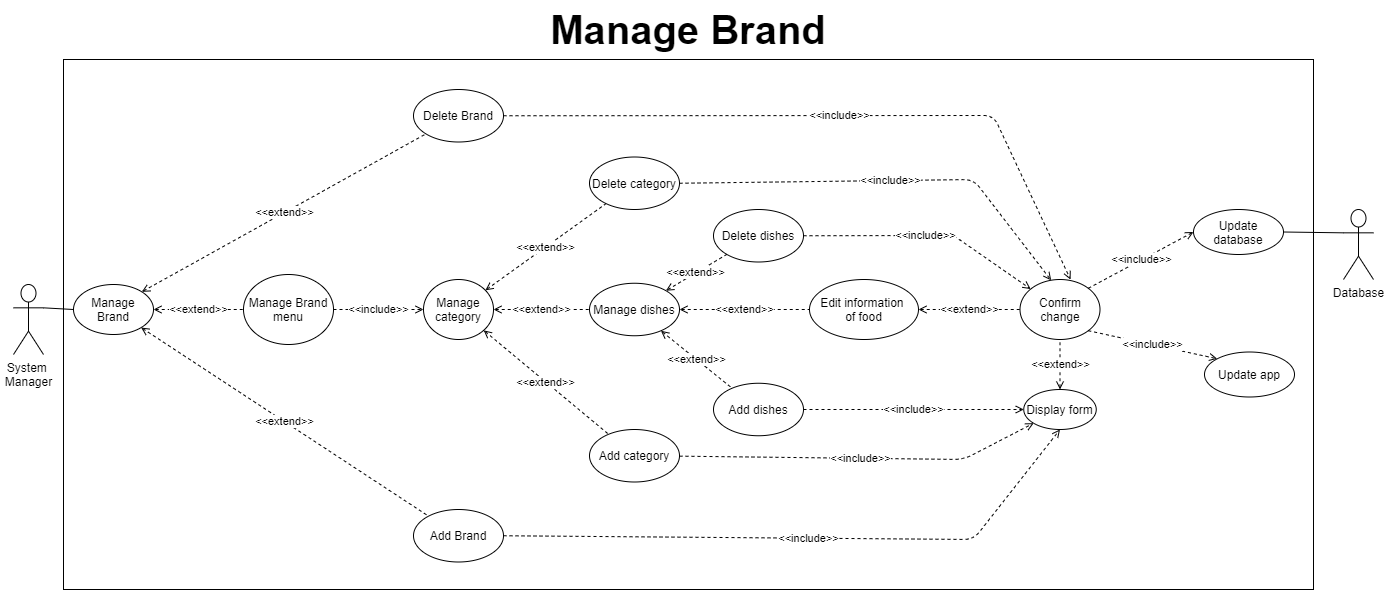

The diagram above was exported from draw.io. Its source (the exported page's mxGraphModel, read from the mxfile embedded in the PNG):
<mxGraphModel dx="1038" dy="599" grid="1" gridSize="10" guides="1" tooltips="1" connect="1" arrows="1" fold="1" page="1" pageScale="1" pageWidth="827" pageHeight="1169" math="0" shadow="0">
  <root>
    <mxCell id="0" />
    <mxCell id="1" parent="0" />
    <mxCell id="JVqXwNO0EuI75jhiFQq5-26" value="" style="rounded=0;whiteSpace=wrap;html=1;gradientColor=#ffffff;" parent="1" vertex="1">
      <mxGeometry x="100" y="120" width="1250" height="530" as="geometry" />
    </mxCell>
    <mxCell id="JVqXwNO0EuI75jhiFQq5-1" value="System &lt;br&gt;Manager" style="shape=umlActor;verticalLabelPosition=bottom;verticalAlign=top;html=1;outlineConnect=0;" parent="1" vertex="1">
      <mxGeometry x="50" y="345" width="30" height="70" as="geometry" />
    </mxCell>
    <mxCell id="JVqXwNO0EuI75jhiFQq5-2" value="Manage Brand" style="ellipse;whiteSpace=wrap;html=1;gradientColor=#ffffff;" parent="1" vertex="1">
      <mxGeometry x="110" y="345" width="80" height="50" as="geometry" />
    </mxCell>
    <mxCell id="JVqXwNO0EuI75jhiFQq5-3" value="" style="endArrow=none;html=1;exitX=1;exitY=0.3333333333333333;exitDx=0;exitDy=0;exitPerimeter=0;entryX=0;entryY=0.5;entryDx=0;entryDy=0;" parent="1" source="JVqXwNO0EuI75jhiFQq5-1" target="JVqXwNO0EuI75jhiFQq5-2" edge="1">
      <mxGeometry width="50" height="50" relative="1" as="geometry">
        <mxPoint x="470" y="545" as="sourcePoint" />
        <mxPoint x="520" y="495" as="targetPoint" />
      </mxGeometry>
    </mxCell>
    <mxCell id="JVqXwNO0EuI75jhiFQq5-4" value="Manage Brand menu" style="ellipse;whiteSpace=wrap;html=1;" parent="1" vertex="1">
      <mxGeometry x="280" y="335" width="90" height="70" as="geometry" />
    </mxCell>
    <mxCell id="JVqXwNO0EuI75jhiFQq5-6" value="Manage category" style="ellipse;whiteSpace=wrap;html=1;" parent="1" vertex="1">
      <mxGeometry x="460" y="340" width="70" height="60" as="geometry" />
    </mxCell>
    <mxCell id="JVqXwNO0EuI75jhiFQq5-8" value="Edit information &lt;br&gt;of food" style="ellipse;whiteSpace=wrap;html=1;" parent="1" vertex="1">
      <mxGeometry x="846" y="340" width="108.99" height="60" as="geometry" />
    </mxCell>
    <mxCell id="JVqXwNO0EuI75jhiFQq5-9" value="&amp;lt;&amp;lt;extend&amp;gt;&amp;gt;" style="endArrow=none;dashed=1;html=1;startArrow=open;startFill=0;" parent="1" source="UYVcxlew1MNA-BvCPAuF-13" target="JVqXwNO0EuI75jhiFQq5-8" edge="1">
      <mxGeometry width="50" height="50" relative="1" as="geometry">
        <mxPoint x="1035.9971804417135" y="583.3213659304774" as="sourcePoint" />
        <mxPoint x="1314.99" y="704" as="targetPoint" />
      </mxGeometry>
    </mxCell>
    <mxCell id="JVqXwNO0EuI75jhiFQq5-10" value="Confirm change" style="ellipse;whiteSpace=wrap;html=1;" parent="1" vertex="1">
      <mxGeometry x="1056.5" y="340" width="80" height="60" as="geometry" />
    </mxCell>
    <mxCell id="JVqXwNO0EuI75jhiFQq5-11" value="&amp;lt;&amp;lt;extend&amp;gt;&amp;gt;" style="endArrow=none;dashed=1;html=1;exitX=1;exitY=0.5;exitDx=0;exitDy=0;startArrow=open;startFill=0;entryX=0;entryY=0.5;entryDx=0;entryDy=0;" parent="1" source="JVqXwNO0EuI75jhiFQq5-8" target="JVqXwNO0EuI75jhiFQq5-10" edge="1">
      <mxGeometry width="50" height="50" relative="1" as="geometry">
        <mxPoint x="1294.99" y="685" as="sourcePoint" />
        <mxPoint x="1404.99" y="685" as="targetPoint" />
      </mxGeometry>
    </mxCell>
    <mxCell id="JVqXwNO0EuI75jhiFQq5-12" value="Update database" style="ellipse;whiteSpace=wrap;html=1;" parent="1" vertex="1">
      <mxGeometry x="1230" y="270" width="90" height="45" as="geometry" />
    </mxCell>
    <mxCell id="JVqXwNO0EuI75jhiFQq5-13" value="&amp;lt;&amp;lt;include&amp;gt;&amp;gt;" style="endArrow=open;dashed=1;html=1;exitX=1;exitY=0;exitDx=0;exitDy=0;entryX=0;entryY=0.5;entryDx=0;entryDy=0;endFill=0;" parent="1" source="JVqXwNO0EuI75jhiFQq5-10" target="JVqXwNO0EuI75jhiFQq5-12" edge="1">
      <mxGeometry width="50" height="50" relative="1" as="geometry">
        <mxPoint x="1924.99" y="755" as="sourcePoint" />
        <mxPoint x="1974.99" y="705" as="targetPoint" />
      </mxGeometry>
    </mxCell>
    <mxCell id="JVqXwNO0EuI75jhiFQq5-14" value="Update app" style="ellipse;whiteSpace=wrap;html=1;" parent="1" vertex="1">
      <mxGeometry x="1241" y="412.5" width="90" height="45" as="geometry" />
    </mxCell>
    <mxCell id="JVqXwNO0EuI75jhiFQq5-15" value="&amp;lt;&amp;lt;include&amp;gt;&amp;gt;" style="endArrow=open;dashed=1;html=1;exitX=1;exitY=1;exitDx=0;exitDy=0;endFill=0;entryX=0;entryY=0;entryDx=0;entryDy=0;" parent="1" source="JVqXwNO0EuI75jhiFQq5-10" target="JVqXwNO0EuI75jhiFQq5-14" edge="1">
      <mxGeometry width="50" height="50" relative="1" as="geometry">
        <mxPoint x="1924.99" y="755" as="sourcePoint" />
        <mxPoint x="1324.99" y="640" as="targetPoint" />
      </mxGeometry>
    </mxCell>
    <mxCell id="JVqXwNO0EuI75jhiFQq5-16" value="Database" style="shape=umlActor;verticalLabelPosition=bottom;verticalAlign=top;html=1;outlineConnect=0;gradientColor=#ffffff;" parent="1" vertex="1">
      <mxGeometry x="1380" y="270" width="30" height="70" as="geometry" />
    </mxCell>
    <mxCell id="JVqXwNO0EuI75jhiFQq5-17" value="" style="endArrow=none;html=1;exitX=1;exitY=0.5;exitDx=0;exitDy=0;entryX=0;entryY=0.3333333333333333;entryDx=0;entryDy=0;entryPerimeter=0;" parent="1" source="JVqXwNO0EuI75jhiFQq5-12" target="JVqXwNO0EuI75jhiFQq5-16" edge="1">
      <mxGeometry width="50" height="50" relative="1" as="geometry">
        <mxPoint x="1310" y="495" as="sourcePoint" />
        <mxPoint x="1360" y="445" as="targetPoint" />
      </mxGeometry>
    </mxCell>
    <mxCell id="JVqXwNO0EuI75jhiFQq5-20" value="Display form" style="ellipse;whiteSpace=wrap;html=1;gradientColor=#ffffff;" parent="1" vertex="1">
      <mxGeometry x="1060.25" y="450" width="72.5" height="40" as="geometry" />
    </mxCell>
    <mxCell id="JVqXwNO0EuI75jhiFQq5-21" value="&amp;lt;&amp;lt;include&amp;gt;&amp;gt;" style="endArrow=open;dashed=1;html=1;endFill=0;" parent="1" source="UYVcxlew1MNA-BvCPAuF-14" target="JVqXwNO0EuI75jhiFQq5-20" edge="1">
      <mxGeometry width="50" height="50" relative="1" as="geometry">
        <mxPoint x="1119.3021382223492" y="710.7486636110318" as="sourcePoint" />
        <mxPoint x="1340" y="665" as="targetPoint" />
      </mxGeometry>
    </mxCell>
    <mxCell id="JVqXwNO0EuI75jhiFQq5-22" value="&amp;lt;&amp;lt;extend&amp;gt;&amp;gt;" style="endArrow=none;dashed=1;html=1;startArrow=open;startFill=0;" parent="1" source="JVqXwNO0EuI75jhiFQq5-20" target="JVqXwNO0EuI75jhiFQq5-10" edge="1">
      <mxGeometry width="50" height="50" relative="1" as="geometry">
        <mxPoint x="1364.99" y="735" as="sourcePoint" />
        <mxPoint x="1414.99" y="685" as="targetPoint" />
      </mxGeometry>
    </mxCell>
    <mxCell id="UYVcxlew1MNA-BvCPAuF-1" value="&amp;lt;&amp;lt;extend&amp;gt;&amp;gt;" style="endArrow=none;dashed=1;html=1;startArrow=open;startFill=0;entryX=0;entryY=0.5;entryDx=0;entryDy=0;exitX=1;exitY=0.5;exitDx=0;exitDy=0;" parent="1" source="JVqXwNO0EuI75jhiFQq5-2" target="JVqXwNO0EuI75jhiFQq5-4" edge="1">
      <mxGeometry width="50" height="50" relative="1" as="geometry">
        <mxPoint x="295.39193590946047" y="469.99948322974626" as="sourcePoint" />
        <mxPoint x="350.00126265847075" y="387.3132034355966" as="targetPoint" />
      </mxGeometry>
    </mxCell>
    <mxCell id="UYVcxlew1MNA-BvCPAuF-2" value="Add Brand" style="ellipse;whiteSpace=wrap;html=1;" parent="1" vertex="1">
      <mxGeometry x="450" y="570" width="90" height="52.5" as="geometry" />
    </mxCell>
    <mxCell id="UYVcxlew1MNA-BvCPAuF-3" value="Delete Brand" style="ellipse;whiteSpace=wrap;html=1;" parent="1" vertex="1">
      <mxGeometry x="450" y="150" width="90" height="52.5" as="geometry" />
    </mxCell>
    <mxCell id="UYVcxlew1MNA-BvCPAuF-4" value="&amp;lt;&amp;lt;extend&amp;gt;&amp;gt;" style="endArrow=none;dashed=1;html=1;startArrow=open;startFill=0;exitX=1;exitY=0;exitDx=0;exitDy=0;" parent="1" source="JVqXwNO0EuI75jhiFQq5-2" target="UYVcxlew1MNA-BvCPAuF-3" edge="1">
      <mxGeometry width="50" height="50" relative="1" as="geometry">
        <mxPoint x="306" y="182.5" as="sourcePoint" />
        <mxPoint x="393.1801948466052" y="290.25126265847075" as="targetPoint" />
      </mxGeometry>
    </mxCell>
    <mxCell id="UYVcxlew1MNA-BvCPAuF-5" value="&amp;lt;&amp;lt;extend&amp;gt;&amp;gt;" style="endArrow=none;dashed=1;html=1;startArrow=open;startFill=0;" parent="1" source="JVqXwNO0EuI75jhiFQq5-2" target="UYVcxlew1MNA-BvCPAuF-2" edge="1">
      <mxGeometry width="50" height="50" relative="1" as="geometry">
        <mxPoint x="192.82" y="221.12" as="sourcePoint" />
        <mxPoint x="272.3702474279123" y="650.0855335428669" as="targetPoint" />
      </mxGeometry>
    </mxCell>
    <mxCell id="UYVcxlew1MNA-BvCPAuF-7" value="&amp;lt;&amp;lt;include&amp;gt;&amp;gt;" style="endArrow=open;dashed=1;html=1;exitX=1;exitY=0.5;exitDx=0;exitDy=0;endFill=0;entryX=0;entryY=0.5;entryDx=0;entryDy=0;" parent="1" source="JVqXwNO0EuI75jhiFQq5-4" target="JVqXwNO0EuI75jhiFQq5-6" edge="1">
      <mxGeometry width="50" height="50" relative="1" as="geometry">
        <mxPoint x="493.0021382223492" y="484.9986636110318" as="sourcePoint" />
        <mxPoint x="549.4239534061235" y="383.38826653432125" as="targetPoint" />
      </mxGeometry>
    </mxCell>
    <mxCell id="UYVcxlew1MNA-BvCPAuF-8" value="Add category" style="ellipse;whiteSpace=wrap;html=1;" parent="1" vertex="1">
      <mxGeometry x="626" y="490" width="90" height="52.5" as="geometry" />
    </mxCell>
    <mxCell id="UYVcxlew1MNA-BvCPAuF-9" value="Delete category" style="ellipse;whiteSpace=wrap;html=1;" parent="1" vertex="1">
      <mxGeometry x="626" y="217.5" width="90" height="52.5" as="geometry" />
    </mxCell>
    <mxCell id="UYVcxlew1MNA-BvCPAuF-10" value="&amp;lt;&amp;lt;extend&amp;gt;&amp;gt;" style="endArrow=none;dashed=1;html=1;startArrow=open;startFill=0;" parent="1" source="JVqXwNO0EuI75jhiFQq5-6" target="UYVcxlew1MNA-BvCPAuF-9" edge="1">
      <mxGeometry width="50" height="50" relative="1" as="geometry">
        <mxPoint x="549.2842712474619" y="409.8223304703363" as="sourcePoint" />
        <mxPoint x="638.1801948466052" y="370.25126265847075" as="targetPoint" />
      </mxGeometry>
    </mxCell>
    <mxCell id="UYVcxlew1MNA-BvCPAuF-11" value="&amp;lt;&amp;lt;extend&amp;gt;&amp;gt;" style="endArrow=none;dashed=1;html=1;startArrow=open;startFill=0;" parent="1" source="JVqXwNO0EuI75jhiFQq5-6" target="UYVcxlew1MNA-BvCPAuF-8" edge="1">
      <mxGeometry width="50" height="50" relative="1" as="geometry">
        <mxPoint x="521" y="402.5" as="sourcePoint" />
        <mxPoint x="525.0001948466052" y="408.87126265847076" as="targetPoint" />
      </mxGeometry>
    </mxCell>
    <mxCell id="UYVcxlew1MNA-BvCPAuF-12" value="&amp;lt;&amp;lt;extend&amp;gt;&amp;gt;" style="endArrow=none;dashed=1;html=1;startArrow=open;startFill=0;" parent="1" source="JVqXwNO0EuI75jhiFQq5-6" target="UYVcxlew1MNA-BvCPAuF-13" edge="1">
      <mxGeometry width="50" height="50" relative="1" as="geometry">
        <mxPoint x="685.9958830137133" y="435.0047218321831" as="sourcePoint" />
        <mxPoint x="801.4018083785573" y="366.86161214209426" as="targetPoint" />
      </mxGeometry>
    </mxCell>
    <mxCell id="UYVcxlew1MNA-BvCPAuF-13" value="Manage dishes" style="ellipse;whiteSpace=wrap;html=1;" parent="1" vertex="1">
      <mxGeometry x="626" y="343.75" width="90" height="52.5" as="geometry" />
    </mxCell>
    <mxCell id="UYVcxlew1MNA-BvCPAuF-14" value="Add dishes" style="ellipse;whiteSpace=wrap;html=1;" parent="1" vertex="1">
      <mxGeometry x="750" y="443.75" width="90" height="52.5" as="geometry" />
    </mxCell>
    <mxCell id="UYVcxlew1MNA-BvCPAuF-15" value="Delete dishes" style="ellipse;whiteSpace=wrap;html=1;" parent="1" vertex="1">
      <mxGeometry x="750" y="270" width="90" height="52.5" as="geometry" />
    </mxCell>
    <mxCell id="UYVcxlew1MNA-BvCPAuF-16" value="&amp;lt;&amp;lt;extend&amp;gt;&amp;gt;" style="endArrow=none;dashed=1;html=1;startArrow=open;startFill=0;" parent="1" source="UYVcxlew1MNA-BvCPAuF-13" target="UYVcxlew1MNA-BvCPAuF-15" edge="1">
      <mxGeometry width="50" height="50" relative="1" as="geometry">
        <mxPoint x="770.522984008494" y="385.1319741281445" as="sourcePoint" />
        <mxPoint x="898.1801948466052" y="412.27126265847073" as="targetPoint" />
      </mxGeometry>
    </mxCell>
    <mxCell id="UYVcxlew1MNA-BvCPAuF-17" value="&amp;lt;&amp;lt;extend&amp;gt;&amp;gt;" style="endArrow=none;dashed=1;html=1;startArrow=open;startFill=0;" parent="1" source="UYVcxlew1MNA-BvCPAuF-13" target="UYVcxlew1MNA-BvCPAuF-14" edge="1">
      <mxGeometry width="50" height="50" relative="1" as="geometry">
        <mxPoint x="783.8258830137133" y="395.0047218321831" as="sourcePoint" />
        <mxPoint x="785.0001948466052" y="450.89126265847074" as="targetPoint" />
      </mxGeometry>
    </mxCell>
    <mxCell id="UYVcxlew1MNA-BvCPAuF-18" value="&amp;lt;&amp;lt;include&amp;gt;&amp;gt;" style="endArrow=open;dashed=1;html=1;endFill=0;" parent="1" source="UYVcxlew1MNA-BvCPAuF-8" target="JVqXwNO0EuI75jhiFQq5-20" edge="1">
      <mxGeometry width="50" height="50" relative="1" as="geometry">
        <mxPoint x="780" y="620" as="sourcePoint" />
        <mxPoint x="994.25" y="620" as="targetPoint" />
        <Array as="points">
          <mxPoint x="1000" y="520" />
        </Array>
      </mxGeometry>
    </mxCell>
    <mxCell id="UYVcxlew1MNA-BvCPAuF-19" value="&amp;lt;&amp;lt;include&amp;gt;&amp;gt;" style="endArrow=open;dashed=1;html=1;endFill=0;exitX=1;exitY=0.5;exitDx=0;exitDy=0;entryX=0.5;entryY=1;entryDx=0;entryDy=0;" parent="1" source="UYVcxlew1MNA-BvCPAuF-2" target="JVqXwNO0EuI75jhiFQq5-20" edge="1">
      <mxGeometry width="50" height="50" relative="1" as="geometry">
        <mxPoint x="370" y="685.05" as="sourcePoint" />
        <mxPoint x="729.2390193095234" y="619.9988424308394" as="targetPoint" />
        <Array as="points">
          <mxPoint x="1010" y="600" />
        </Array>
      </mxGeometry>
    </mxCell>
    <mxCell id="UYVcxlew1MNA-BvCPAuF-20" value="&amp;lt;&amp;lt;include&amp;gt;&amp;gt;" style="endArrow=open;dashed=1;html=1;endFill=0;exitX=1;exitY=0.5;exitDx=0;exitDy=0;" parent="1" source="UYVcxlew1MNA-BvCPAuF-15" target="JVqXwNO0EuI75jhiFQq5-10" edge="1">
      <mxGeometry width="50" height="50" relative="1" as="geometry">
        <mxPoint x="900.0000000000018" y="130" as="sourcePoint" />
        <mxPoint x="1120.25" y="130" as="targetPoint" />
        <Array as="points">
          <mxPoint x="990" y="296" />
        </Array>
      </mxGeometry>
    </mxCell>
    <mxCell id="UYVcxlew1MNA-BvCPAuF-21" value="&amp;lt;&amp;lt;include&amp;gt;&amp;gt;" style="endArrow=open;dashed=1;html=1;endFill=0;entryX=0.39;entryY=0.015;entryDx=0;entryDy=0;entryPerimeter=0;exitX=1;exitY=0.5;exitDx=0;exitDy=0;" parent="1" source="UYVcxlew1MNA-BvCPAuF-9" target="JVqXwNO0EuI75jhiFQq5-10" edge="1">
      <mxGeometry width="50" height="50" relative="1" as="geometry">
        <mxPoint x="775.992356850116" y="176.73378878333483" as="sourcePoint" />
        <mxPoint x="1129.9333513254269" y="143.60730785770807" as="targetPoint" />
        <Array as="points">
          <mxPoint x="1010" y="240" />
        </Array>
      </mxGeometry>
    </mxCell>
    <mxCell id="UYVcxlew1MNA-BvCPAuF-22" value="&amp;lt;&amp;lt;include&amp;gt;&amp;gt;" style="endArrow=open;dashed=1;html=1;endFill=0;exitX=1;exitY=0.5;exitDx=0;exitDy=0;entryX=0.632;entryY=0.001;entryDx=0;entryDy=0;entryPerimeter=0;" parent="1" source="UYVcxlew1MNA-BvCPAuF-3" target="JVqXwNO0EuI75jhiFQq5-10" edge="1">
      <mxGeometry width="50" height="50" relative="1" as="geometry">
        <mxPoint x="599.9999999999977" y="256.25" as="sourcePoint" />
        <mxPoint x="1156.5" y="150" as="targetPoint" />
        <Array as="points">
          <mxPoint x="1030" y="176" />
        </Array>
      </mxGeometry>
    </mxCell>
    <mxCell id="27fY8N9DYJ1IDydL_VX8-1" value="&lt;font style=&quot;font-size: 40px&quot;&gt;&lt;b&gt;Manage Brand&lt;/b&gt;&lt;/font&gt;" style="text;html=1;strokeColor=none;fillColor=none;align=center;verticalAlign=middle;whiteSpace=wrap;rounded=0;" parent="1" vertex="1">
      <mxGeometry x="510" y="80" width="430" height="20" as="geometry" />
    </mxCell>
  </root>
</mxGraphModel>